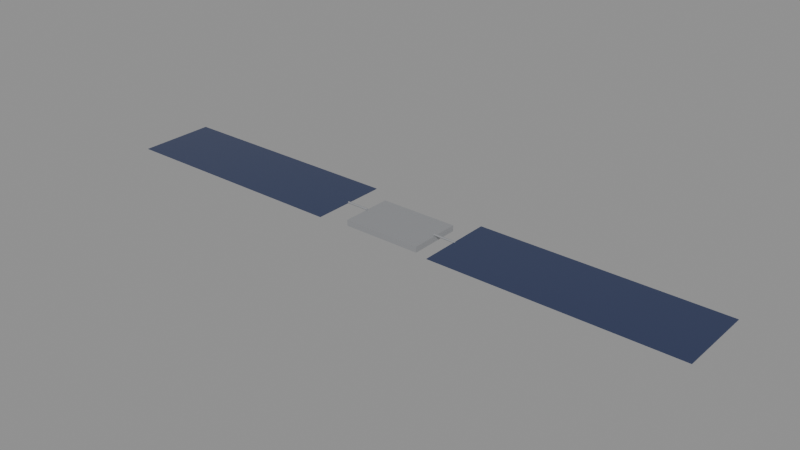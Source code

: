 # Source: starlink.blend  (saved by Blender 5.2.45; exported with 4.5.12 LTS)
import bpy
from mathutils import Matrix  # noqa: F401  (used for matrix-valued properties, if any)

bpy.ops.wm.read_factory_settings(use_empty=True)
scene = bpy.context.scene
scene.name = 'Scene'

# ---- materials (node trees are filled in below, after node groups)
mat_grey = bpy.data.materials.new('grey')
mat_white_paint = bpy.data.materials.new('white_paint')
mat_solar_cells = bpy.data.materials.new('solar_cells')

# ---- material node trees
mat_grey.use_nodes = True; mat_grey.node_tree.nodes.clear()
_N = mat_grey.node_tree.nodes; _L = mat_grey.node_tree.links
n0 = _N.new('ShaderNodeBsdfPrincipled'); n0.name = 'Principled BSDF'; n0.location = (-200, 100)
n0.inputs[0].default_value = (0.45, 0.46, 0.48, 1.0)
n0.inputs[1].default_value = 0.6
n0.inputs[2].default_value = 0.45
n0.inputs[10].default_value = 0.005
n1 = _N.new('ShaderNodeOutputMaterial'); n1.name = 'Material Output'; n1.location = (200, 100)
_L.new(n0.outputs[0], n1.inputs[0])
n1.is_active_output = True
mat_white_paint.use_nodes = True; mat_white_paint.node_tree.nodes.clear()
_N = mat_white_paint.node_tree.nodes; _L = mat_white_paint.node_tree.links
n0 = _N.new('ShaderNodeBsdfPrincipled'); n0.name = 'Principled BSDF'; n0.location = (-200, 100)
n0.inputs[0].default_value = (0.88, 0.88, 0.86, 1.0)
n0.inputs[10].default_value = 0.005
n1 = _N.new('ShaderNodeOutputMaterial'); n1.name = 'Material Output'; n1.location = (200, 100)
_L.new(n0.outputs[0], n1.inputs[0])
n1.is_active_output = True
mat_solar_cells.use_nodes = True; mat_solar_cells.node_tree.nodes.clear()
_N = mat_solar_cells.node_tree.nodes; _L = mat_solar_cells.node_tree.links
n0 = _N.new('ShaderNodeBsdfPrincipled'); n0.name = 'Principled BSDF'; n0.location = (-200, 100)
n0.inputs[0].default_value = (0.05, 0.07, 0.16, 1.0)
n0.inputs[1].default_value = 0.5
n0.inputs[2].default_value = 0.22
n0.inputs[10].default_value = 0.005
n1 = _N.new('ShaderNodeOutputMaterial'); n1.name = 'Material Output'; n1.location = (200, 100)
_L.new(n0.outputs[0], n1.inputs[0])
n1.is_active_output = True

# ---- meshes
me_cube = bpy.data.meshes.new('Cube')
me_cube.from_pydata([(-0.131, -0.08626, -0.01129), (-0.131, -0.08626, 0.007882), (-0.131, 0.08626, -0.01129), (-0.131, 0.08626, 0.007882), (0.131, -0.08626, -0.01129), (0.131, -0.08626, 0.007882), (0.131, 0.08626, -0.01129), (0.131, 0.08626, 0.007882), (-0.115, -0.07029, -0.01384), (-0.115, -0.07029, -0.01129), (-0.115, 0.07029, -0.01384), (-0.115, 0.07029, -0.01129), (0.115, -0.07029, -0.01384), (0.115, -0.07029, -0.01129), (0.115, 0.07029, -0.01384), (0.115, 0.07029, -0.01129), (-0.2045, 0.003195, 0.01108), (-0.1278, 0.003195, 0.01108), (-0.2045, 0.001597, 0.00831), (-0.1278, 0.001597, 0.00831), (-0.2045, -0.001597, 0.00831), (-0.1278, -0.001597, 0.00831), (-0.2045, -0.003195, 0.01108), (-0.1278, -0.003195, 0.01108), (-0.2045, -0.001597, 0.01384), (-0.1278, -0.001597, 0.01384), (-0.2045, 0.001597, 0.01384), (-0.1278, 0.001597, 0.01384), (-1.0, -0.1278, 0.01044), (-1.0, -0.1278, 0.01172), (-1.0, 0.1278, 0.01044), (-1.0, 0.1278, 0.01172), (-0.2013, -0.1278, 0.01044), (-0.2013, -0.1278, 0.01172), (-0.2013, 0.1278, 0.01044), (-0.2013, 0.1278, 0.01172), (0.1278, 0.003195, 0.01108), (0.2045, 0.003195, 0.01108), (0.1278, 0.001597, 0.00831), (0.2045, 0.001597, 0.00831), (0.1278, -0.001597, 0.00831), (0.2045, -0.001597, 0.00831), (0.1278, -0.003195, 0.01108), (0.2045, -0.003195, 0.01108), (0.1278, -0.001597, 0.01384), (0.2045, -0.001597, 0.01384), (0.1278, 0.001597, 0.01384), (0.2045, 0.001597, 0.01384), (0.2013, -0.1278, 0.01044), (0.2013, -0.1278, 0.01172), (0.2013, 0.1278, 0.01044), (0.2013, 0.1278, 0.01172), (1.0, -0.1278, 0.01044), (1.0, -0.1278, 0.01172), (1.0, 0.1278, 0.01044), (1.0, 0.1278, 0.01172)], [], [(0, 1, 3, 2), (2, 3, 7, 6), (6, 7, 5, 4), (4, 5, 1, 0), (2, 6, 4, 0), (7, 3, 1, 5), (8, 9, 11, 10), (10, 11, 15, 14), (14, 15, 13, 12), (12, 13, 9, 8), (10, 14, 12, 8), (15, 11, 9, 13), (16, 17, 19, 18), (18, 19, 21, 20), (20, 21, 23, 22), (22, 23, 25, 24), (19, 17, 27, 25, 23, 21), (24, 25, 27, 26), (26, 27, 17, 16), (16, 18, 20, 22, 24, 26), (28, 29, 31, 30), (30, 31, 35, 34), (34, 35, 33, 32), (32, 33, 29, 28), (30, 34, 32, 28), (35, 31, 29, 33), (36, 37, 39, 38), (38, 39, 41, 40), (40, 41, 43, 42), (42, 43, 45, 44), (39, 37, 47, 45, 43, 41), (44, 45, 47, 46), (46, 47, 37, 36), (36, 38, 40, 42, 44, 46), (48, 49, 51, 50), (50, 51, 55, 54), (54, 55, 53, 52), (52, 53, 49, 48), (50, 54, 52, 48), (55, 51, 49, 53)])
me_cube.polygons.foreach_set('material_index', [0, 0, 0, 0, 0, 0, 1, 1, 1, 1, 1, 1, 0, 0, 0, 0, 0, 0, 0, 0, 2, 2, 2, 2, 2, 2, 0, 0, 0, 0, 0, 0, 0, 0, 2, 2, 2, 2, 2, 2])
_uv = me_cube.uv_layers.new(name='UVMap')
_uv.uv.foreach_set('vector', [0.375, 0.0, 0.625, 0.0, 0.625, 0.25, 0.375, 0.25, 0.375, 0.25, 0.625, 0.25, 0.625, 0.5, 0.375, 0.5, 0.375, 0.5, 0.625, 0.5, 0.625, 0.75, 0.375, 0.75, 0.375, 0.75, 0.625, 0.75, 0.625, 1.0, 0.375, 1.0, 0.125, 0.5, 0.375, 0.5, 0.375, 0.75, 0.125, 0.75, 0.625, 0.5, 0.875, 0.5, 0.875, 0.75, 0.625, 0.75, 0.375, 0.0, 0.625, 0.0, 0.625, 0.25, 0.375, 0.25, 0.375, 0.25, 0.625, 0.25, 0.625, 0.5, 0.375, 0.5, 0.375, 0.5, 0.625, 0.5, 0.625, 0.75, 0.375, 0.75, 0.375, 0.75, 0.625, 0.75, 0.625, 1.0, 0.375, 1.0, 0.125, 0.5, 0.375, 0.5, 0.375, 0.75, 0.125, 0.75, 0.625, 0.5, 0.875, 0.5, 0.875, 0.75, 0.625, 0.75, 1.0, 0.5, 1.0, 1.0, 0.8333, 1.0, 0.8333, 0.5, 0.8333, 0.5, 0.8333, 1.0, 0.6667, 1.0, 0.6667, 0.5, 0.6667, 0.5, 0.6667, 1.0, 0.5, 1.0, 0.5, 0.5, 0.5, 0.5, 0.5, 1.0, 0.3333, 1.0, 0.3333, 0.5, 0.4578, 0.37, 0.25, 0.49, 0.04215, 0.37, 0.04215, 0.13, 0.25, 0.01, 0.4578, 0.13, 0.3333, 0.5, 0.3333, 1.0, 0.1667, 1.0, 0.1667, 0.5, 0.1667, 0.5, 0.1667, 1.0, -8.941e-08, 1.0, -8.941e-08, 0.5, 0.75, 0.49, 0.9578, 0.37, 0.9578, 0.13, 0.75, 0.01, 0.5422, 0.13, 0.5422, 0.37, 0.375, 0.0, 0.625, 0.0, 0.625, 0.25, 0.375, 0.25, 0.375, 0.25, 0.625, 0.25, 0.625, 0.5, 0.375, 0.5, 0.375, 0.5, 0.625, 0.5, 0.625, 0.75, 0.375, 0.75, 0.375, 0.75, 0.625, 0.75, 0.625, 1.0, 0.375, 1.0, 0.125, 0.5, 0.375, 0.5, 0.375, 0.75, 0.125, 0.75, 0.625, 0.5, 0.875, 0.5, 0.875, 0.75, 0.625, 0.75, 1.0, 0.5, 1.0, 1.0, 0.8333, 1.0, 0.8333, 0.5, 0.8333, 0.5, 0.8333, 1.0, 0.6667, 1.0, 0.6667, 0.5, 0.6667, 0.5, 0.6667, 1.0, 0.5, 1.0, 0.5, 0.5, 0.5, 0.5, 0.5, 1.0, 0.3333, 1.0, 0.3333, 0.5, 0.4578, 0.37, 0.25, 0.49, 0.04215, 0.37, 0.04215, 0.13, 0.25, 0.01, 0.4578, 0.13, 0.3333, 0.5, 0.3333, 1.0, 0.1667, 1.0, 0.1667, 0.5, 0.1667, 0.5, 0.1667, 1.0, -8.941e-08, 1.0, -8.941e-08, 0.5, 0.75, 0.49, 0.9578, 0.37, 0.9578, 0.13, 0.75, 0.01, 0.5422, 0.13, 0.5422, 0.37, 0.375, 0.0, 0.625, 0.0, 0.625, 0.25, 0.375, 0.25, 0.375, 0.25, 0.625, 0.25, 0.625, 0.5, 0.375, 0.5, 0.375, 0.5, 0.625, 0.5, 0.625, 0.75, 0.375, 0.75, 0.375, 0.75, 0.625, 0.75, 0.625, 1.0, 0.375, 1.0, 0.125, 0.5, 0.375, 0.5, 0.375, 0.75, 0.125, 0.75, 0.625, 0.5, 0.875, 0.5, 0.875, 0.75, 0.625, 0.75])
me_cube.materials.append(mat_grey)
me_cube.materials.append(mat_white_paint)
me_cube.materials.append(mat_solar_cells)
me_cube.update()

# ---- objects
ob_starlink = bpy.data.objects.new('starlink', me_cube)

# ---- transforms, parenting, visibility, modifiers, constraints
ob_starlink.location = (0.0, 0.0, 0.0)

# ---- collection membership
scene.collection.objects.link(ob_starlink)

# ---- scene / render settings (as saved in the file)
scene.frame_start = 1; scene.frame_end = 250; scene.frame_set(1)
scene.render.engine = 'BLENDER_EEVEE_NEXT'
scene.render.bake_bias = 0.0
scene.render.bake_samples = 0
scene.render.compositor_device = 'GPU'
scene.eevee.use_volume_custom_range = False
scene.eevee.fast_gi_thickness_near = 0.1
scene.eevee.fast_gi_thickness_far = 0.0
scene.eevee.ray_tracing_options.screen_trace_thickness = 0.1
bpy.context.view_layer.update()

# ---- added for rendering (the .blend has no active camera and no usable light): camera, sun + grey world if the file has none
cam_auto = bpy.data.cameras.new('AutoCamera')
cam_auto.lens = 50.0
cam_auto.sensor_width = 36.0
cam_auto.clip_end = 1000.0
ob_auto_camera = bpy.data.objects.new('AutoCamera', cam_auto)
scene.collection.objects.link(ob_auto_camera)
ob_auto_camera.location = (1.86567, -2.23881, 1.49254)
ob_auto_camera.rotation_euler = (1.09748, -7.21219e-08, 0.694738)
scene.camera = ob_auto_camera
light_auto_sun = bpy.data.lights.new('AutoSun', 'SUN')
light_auto_sun.energy = 3.0
light_auto_sun.angle = 0.0523599
ob_auto_sun = bpy.data.objects.new('AutoSun', light_auto_sun)
scene.collection.objects.link(ob_auto_sun)
ob_auto_sun.rotation_euler = (0.872665, 0.174533, 0.523599)
if scene.world is None:
    world_auto = bpy.data.worlds.new('AutoWorld')
    world_auto.color = (0.3, 0.3, 0.3)
    scene.world = world_auto
bpy.context.view_layer.update()
